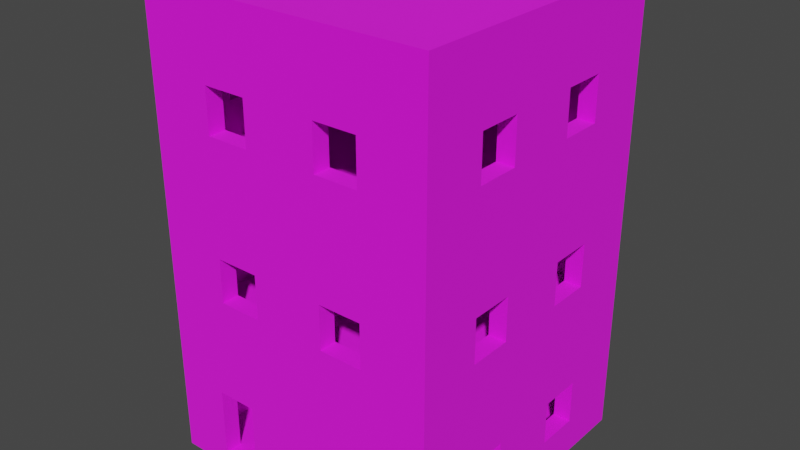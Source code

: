 # Source: Building_1.blend  (saved by Blender 3.6.13; exported with 4.5.12 LTS)
import bpy
from mathutils import Matrix  # noqa: F401  (used for matrix-valued properties, if any)

bpy.ops.wm.read_factory_settings(use_empty=True)
scene = bpy.context.scene
scene.name = 'Scene'

# ---- collections
col_collection = bpy.data.collections.new('Collection'); scene.collection.children.link(col_collection)

# ---- images (referenced by path relative to the original .blend; pixels are not part of the script)
import os
ASSET_DIR = os.environ.get("B2B_ASSET_DIR", "")  # directory of the original .blend (textures are referenced by path, not embedded)
HERE = os.path.dirname(os.path.abspath(__file__))  # packed textures are extracted next to this script under _unpacked/

def load_image(name, relpath, width, height, colorspace="sRGB"):
    """Load a texture the original file referenced (path relative to the .blend, or extracted next to this script)."""
    p = next((c for c in (os.path.join(HERE, relpath), os.path.join(ASSET_DIR, relpath)) if relpath and os.path.exists(c)), "")
    if p:
        img = bpy.data.images.load(p, check_existing=True)
        img.name = name
    else:  # same state as the original file: an image datablock whose file is absent (Cycles renders it pink)
        img = bpy.data.images.new(name, width, height)
        img.source = "FILE"
        img.filepath = "//" + (relpath or name)
    img.colorspace_settings.name = colorspace
    return img
img_dark_concrete_jpg = load_image('Dark Concrete.jpg', 'Dark Concrete.jpg', 1024, 1024, 'sRGB')
img_concrete_png = load_image('Concrete.png', 'Concrete.png', 1024, 1024, 'sRGB')

# ---- materials (node trees are filled in below, after node groups)
mat_walls = bpy.data.materials.new('Walls')
mat_walls.alpha_threshold = 0.0
mat_walls.use_transparent_shadow = False
mat_walls.line_color = (0.0, 0.0, 0.0, 1.0)
mat_floor = bpy.data.materials.new('Floor')
mat_floor.use_transparent_shadow = False

# ---- material node trees
mat_walls.use_nodes = True; mat_walls.node_tree.nodes.clear()
_N = mat_walls.node_tree.nodes; _L = mat_walls.node_tree.links
n0 = _N.new('ShaderNodeOutputMaterial'); n0.name = 'Material Output'; n0.location = (300, 300)
n1 = _N.new('ShaderNodeBsdfPrincipled'); n1.name = 'Principled BSDF'; n1.location = (10, 300)
n1.distribution = 'GGX'
n1.subsurface_method = 'BURLEY'
n1.inputs[2].default_value = 1.0
n1.inputs[3].default_value = 1.45
n1.inputs[27].default_value = (0.0, 0.0, 0.0, 1.0)
n1.inputs[28].default_value = 1.0
n2 = _N.new('ShaderNodeTexImage'); n2.name = 'Image Texture'; n2.location = (-280, 280)
n2.image = img_dark_concrete_jpg
_L.new(n1.outputs[0], n0.inputs[0])
_L.new(n2.outputs[0], n1.inputs[0])
n0.is_active_output = True
mat_floor.use_nodes = True; mat_floor.node_tree.nodes.clear()
_N = mat_floor.node_tree.nodes; _L = mat_floor.node_tree.links
n0 = _N.new('ShaderNodeBsdfPrincipled'); n0.name = 'Principled BSDF'; n0.location = (10, 300)
n0.distribution = 'GGX'
n0.subsurface_method = 'BURLEY'
n0.inputs[2].default_value = 1.0
n0.inputs[3].default_value = 1.45
n0.inputs[27].default_value = (0.0, 0.0, 0.0, 1.0)
n0.inputs[28].default_value = 1.0
n1 = _N.new('ShaderNodeOutputMaterial'); n1.name = 'Material Output'; n1.location = (300, 300)
n2 = _N.new('ShaderNodeTexImage'); n2.name = 'Image Texture'; n2.location = (-280, 280)
n2.image = img_concrete_png
_L.new(n0.outputs[0], n1.inputs[0])
_L.new(n2.outputs[0], n0.inputs[0])
n1.is_active_output = True

# ---- world
world_world = bpy.data.worlds.new('World'); scene.world = world_world
world_world.use_nodes = True; world_world.node_tree.nodes.clear()
_N = world_world.node_tree.nodes; _L = world_world.node_tree.links
n0 = _N.new('ShaderNodeOutputWorld'); n0.name = 'World Output'; n0.location = (300, 300)
n1 = _N.new('ShaderNodeBackground'); n1.name = 'Background'; n1.location = (10, 300)
n1.inputs[0].default_value = (0.05088, 0.05088, 0.05088, 1.0)
_L.new(n1.outputs[0], n0.inputs[0])
n0.is_active_output = True
world_world.color = (0.05088, 0.05088, 0.05088)
world_world.use_sun_shadow = False
world_world.sun_shadow_jitter_overblur = 0.0

# ---- meshes
me_cube = bpy.data.meshes.new('Cube')
me_cube.from_pydata([(1.491, 1.491, -0.1181), (1.491, 1.491, 0.03301), (1.491, -1.491, -0.1181), (1.491, -1.491, 0.03301), (-1.491, 1.491, -0.1181), (-1.491, 1.491, 0.03301), (-1.491, -1.491, -0.1181), (-1.491, -1.491, 0.03301), (-1.491, 1.312, 0.03301), (-1.491, -1.312, 0.03301), (1.491, 1.312, -0.1181), (1.491, -1.312, -0.1181), (-1.491, -1.312, -0.1181), (-1.491, 1.312, -0.1181), (1.491, -1.312, 0.03301), (1.491, 1.312, 0.03301), (1.312, 1.491, 0.03301), (-1.312, 1.491, 0.03301), (1.312, -1.491, -0.1181), (-1.312, -1.491, -0.1181), (-1.312, -1.491, 0.03301), (1.312, -1.491, 0.03301), (-1.312, 1.491, -0.1181), (1.312, 1.491, -0.1181), (1.312, 1.312, 0.03301), (-1.312, 1.312, 0.03301), (1.312, -1.312, 0.03301), (-1.312, -1.312, 0.03301), (-1.312, 1.312, -0.1181), (1.312, 1.312, -0.1181), (-1.312, -1.312, -0.1181), (1.312, -1.312, -0.1181), (1.491, 1.491, 1.382), (1.491, 1.491, 1.533), (1.491, -1.491, 1.382), (1.491, -1.491, 1.533), (-1.491, 1.491, 1.382), (-1.491, 1.491, 1.533), (-1.491, -1.491, 1.382), (-1.491, -1.491, 1.533), (-1.491, 1.312, 1.533), (-1.491, -1.312, 1.533), (1.491, 1.312, 1.382), (1.491, -1.312, 1.382), (-1.491, -1.312, 1.382), (-1.491, 1.312, 1.382), (1.491, -1.312, 1.533), (1.491, 1.312, 1.533), (1.312, 1.491, 1.533), (-1.312, 1.491, 1.533), (1.312, -1.491, 1.382), (-1.312, -1.491, 1.382), (-1.312, -1.491, 1.533), (1.312, -1.491, 1.533), (-1.312, 1.491, 1.382), (1.312, 1.491, 1.382), (1.312, 1.312, 1.533), (-1.312, 1.312, 1.533), (1.312, -1.312, 1.533), (-1.312, -1.312, 1.533), (-1.312, 1.312, 1.382), (1.312, 1.312, 1.382), (-1.312, -1.312, 1.382), (1.312, -1.312, 1.382), (1.491, 1.491, 2.882), (1.491, 1.491, 3.033), (1.491, -1.491, 2.882), (1.491, -1.491, 3.033), (-1.491, 1.491, 2.882), (-1.491, 1.491, 3.033), (-1.491, -1.491, 2.882), (-1.491, -1.491, 3.033), (-1.491, 1.312, 3.033), (-1.491, -1.312, 3.033), (1.491, 1.312, 2.882), (1.491, -1.312, 2.882), (-1.491, -1.312, 2.882), (-1.491, 1.312, 2.882), (1.491, -1.312, 3.033), (1.491, 1.312, 3.033), (1.312, 1.491, 3.033), (-1.312, 1.491, 3.033), (1.312, -1.491, 2.882), (-1.312, -1.491, 2.882), (-1.312, -1.491, 3.033), (1.312, -1.491, 3.033), (-1.312, 1.491, 2.882), (1.312, 1.491, 2.882), (1.312, 1.312, 3.033), (-1.312, 1.312, 3.033), (1.312, -1.312, 3.033), (-1.312, -1.312, 3.033), (-1.312, 1.312, 2.882), (1.312, 1.312, 2.882), (-1.312, -1.312, 2.882), (1.312, -1.312, 2.882), (1.491, 1.491, 4.382), (1.491, 1.491, 4.533), (1.491, -1.491, 4.382), (1.491, -1.491, 4.533), (-1.491, 1.491, 4.382), (-1.491, 1.491, 4.533), (-1.491, -1.491, 4.382), (-1.491, -1.491, 4.533), (-1.491, 1.312, 4.533), (-1.491, -1.312, 4.533), (1.491, 1.312, 4.382), (1.491, -1.312, 4.382), (-1.491, -1.312, 4.382), (-1.491, 1.312, 4.382), (1.491, -1.312, 4.533), (1.491, 1.312, 4.533), (1.312, 1.491, 4.533), (-1.312, 1.491, 4.533), (1.312, -1.491, 4.382), (-1.312, -1.491, 4.382), (-1.312, -1.491, 4.533), (1.312, -1.491, 4.533), (-1.312, 1.491, 4.382), (1.312, 1.491, 4.382), (1.312, 1.312, 4.533), (-1.312, 1.312, 4.533), (1.312, -1.312, 4.533), (-1.312, -1.312, 4.533), (-1.312, 1.312, 4.382), (1.312, 1.312, 4.382), (-1.312, -1.312, 4.382), (1.312, -1.312, 4.382), (-0.9528, -1.312, 0.03301), (-0.5392, -1.312, 0.03301), (-0.5392, -1.491, 0.03301), (-0.3766, -1.312, 3.847), (-0.3766, -1.491, 3.847), (-0.3766, -1.312, 3.399), (-0.3766, -1.491, 3.399), (-0.8224, -1.312, 3.847), (-0.8224, -1.491, 3.847), (-0.8224, -1.312, 3.399), (-0.8224, -1.491, 3.399), (-1.312, 0.8383, 3.399), (-1.491, 0.8383, 3.399), (-1.312, 0.8383, 3.847), (-1.491, 0.8383, 3.847), (-1.491, 0.3925, 3.399), (-1.491, 0.3925, 3.506), (-1.312, 0.3925, 3.618), (-1.312, 0.3925, 3.399), (-1.312, 0.3925, 3.847), (-1.491, 0.3925, 3.847), (0.8236, -1.312, 3.399), (0.8236, -1.491, 3.399), (0.8236, -1.312, 3.847), (0.8236, -1.491, 3.847), (0.3778, -1.312, 3.847), (0.3778, -1.491, 3.847), (0.3778, -1.312, 3.399), (0.3778, -1.491, 3.399), (-1.491, -0.3619, 3.399), (-1.312, -0.3619, 3.399), (-1.312, -0.3619, 3.521), (-1.491, -0.3619, 3.847), (-1.312, -0.3619, 3.847), (-1.491, -0.8077, 3.399), (-1.312, -0.8077, 3.399), (-1.491, -0.8077, 3.847), (-1.312, -0.8077, 3.847), (1.491, 0.81, 3.847), (1.312, 0.81, 3.847), (1.491, -0.3903, 3.847), (1.312, -0.3903, 3.847), (1.491, -0.3903, 3.399), (1.312, -0.3903, 3.399), (1.491, 0.3642, 3.399), (1.312, 0.3642, 3.399), (1.491, 0.81, 3.399), (1.312, 0.81, 3.399), (1.491, 0.3642, 3.847), (1.312, 0.3642, 3.847), (1.491, -0.8361, 3.399), (1.312, -0.8361, 3.399), (1.491, -0.8361, 3.847), (1.312, -0.8361, 3.847), (0.8236, 1.491, 3.847), (0.8236, 1.312, 3.847), (0.8236, 1.491, 3.399), (0.8236, 1.312, 3.399), (0.3778, 1.491, 3.399), (0.3778, 1.312, 3.399), (0.3778, 1.491, 3.847), (0.3778, 1.312, 3.847), (-0.3766, 1.491, 3.847), (-0.3766, 1.312, 3.847), (-0.3766, 1.491, 3.399), (-0.3766, 1.312, 3.399), (-0.8224, 1.491, 3.399), (-0.8224, 1.312, 3.399), (-0.8224, 1.491, 3.847), (-0.8224, 1.312, 3.847), (1.312, 0.3642, 1.783), (1.491, 0.3642, 2.036), (1.491, 0.3642, 1.783), (1.491, 0.3642, 2.231), (1.312, 0.3642, 2.231), (1.491, 0.81, 2.231), (1.312, 0.81, 2.231), (1.312, 0.81, 1.783), (1.491, 0.81, 1.783), (0.3778, 1.491, 2.231), (0.3778, 1.312, 2.231), (0.8236, -1.312, 1.784), (0.8236, -1.491, 1.783), (0.8236, -1.312, 2.231), (0.8236, -1.491, 2.231), (0.3778, -1.312, 2.231), (0.3778, -1.491, 2.231), (0.8236, 1.491, 1.783), (0.8236, 1.312, 1.783), (0.8236, 1.491, 2.231), (0.8236, 1.312, 2.231), (0.3778, 1.491, 2.013), (0.3778, 1.491, 1.783), (0.3778, 1.312, 1.783), (-0.3766, 1.491, 2.231), (-0.3766, 1.491, 2.083), (-0.3766, 1.312, 2.231), (-0.8224, 1.491, 2.231), (-0.8224, 1.312, 2.231), (-0.3766, 1.491, 1.783), (-0.3766, 1.312, 1.783), (-0.3766, -1.312, 1.924), (-0.3766, -1.312, 1.783), (-0.3766, -1.491, 1.783), (-0.3766, -1.312, 2.231), (-0.3766, -1.491, 2.231), (-0.8224, 1.491, 1.783), (-0.8224, 1.312, 1.785), (-1.312, 0.3925, 2.231), (-1.491, 0.3925, 2.231), (-1.312, 0.8383, 1.783), (-1.491, 0.8383, 1.783), (-1.312, 0.8383, 2.231), (-1.491, 0.8383, 2.231), (-0.8224, -1.312, 1.783), (-0.8224, -1.491, 1.783), (-0.8224, -1.312, 2.231), (-0.8224, -1.491, 2.231), (-1.312, 0.3925, 1.783), (-1.491, 0.3925, 1.783), (-1.312, -0.3619, 2.231), (-1.491, -0.3619, 2.231), (-1.312, -0.8077, 2.231), (-1.491, -0.8077, 2.231), (-1.312, -0.3619, 1.783), (-1.491, -0.3619, 1.783), (-1.312, -0.8077, 1.783), (-1.491, -0.8077, 1.783), (0.3778, 1.491, 0.7097), (0.3778, 1.312, 0.7097), (0.8236, 1.491, 0.7097), (0.8236, 1.312, 0.7097), (-1.312, 0.3925, 0.7097), (-1.491, 0.3925, 0.7097), (-1.312, 0.8383, 0.7097), (-1.491, 0.8383, 0.7097), (-1.312, 0.8383, 0.2612), (-1.491, 0.8383, 0.2612), (-1.312, 0.3925, 0.2612), (-1.491, 0.3925, 0.2612), (-1.491, -0.3619, 0.7097), (-1.312, -0.3619, 0.7097), (-1.312, -0.3619, 0.2612), (-1.491, -0.3619, 0.2612), (1.312, -0.8361, 1.783), (1.491, -0.8361, 1.783), (-1.491, -0.8077, 0.7097), (-1.312, -0.8077, 0.7097), (1.312, -0.3903, 2.231), (1.491, -0.3903, 2.231), (1.491, -0.3903, 2.007), (1.312, -0.3903, 1.783), (1.491, -0.3903, 1.783), (1.312, -0.8361, 2.231), (1.491, -0.8361, 2.231), (0.3778, -1.312, 1.783), (0.3778, -1.312, 2.013), (0.3778, -1.491, 1.783), (-1.312, -0.8077, 0.2612), (-1.491, -0.8077, 0.2612), (-0.9528, -1.312, 0.7487), (-0.9528, -1.491, 0.7487), (-0.9528, -1.169, 0.03301), (-0.9528, -1.491, 0.03301), (-0.9528, -1.491, -0.04242), (-0.5392, -1.312, 0.7487), (-0.5392, -1.491, 0.7487), (-0.5392, -1.169, 0.03301), (-0.5392, -1.491, -0.04242), (-0.3766, 1.491, 0.7097), (-0.3766, 1.312, 0.7097), (-0.3766, 1.491, 0.2612), (-0.3766, 1.312, 0.2612), (-0.8224, 1.491, 0.7097), (-0.8224, 1.312, 0.7097), (-0.8224, 1.491, 0.2612), (-0.8224, 1.312, 0.2612), (-0.3766, 1.491, 0.5619), (0.8236, 1.312, 0.2612), (0.3778, 1.491, 0.2612), (0.3778, 1.312, 0.2612), (0.8236, 1.491, 0.2842), (0.3778, 1.491, 0.5133), (1.491, 0.81, 0.7097), (1.312, 0.81, 0.7097), (1.491, 0.81, 0.2612), (1.312, 0.81, 0.2612), (1.491, 0.3642, 0.7097), (1.312, 0.3642, 0.7097), (1.491, -0.3903, 0.2612), (1.312, -0.3903, 0.2612), (1.491, -0.3903, 0.7097), (1.312, -0.3903, 0.7097), (1.491, 0.3642, 0.2612), (1.312, 0.3642, 0.2612), (1.491, -0.8361, 0.7097), (1.312, -0.8361, 0.7097), (1.491, -0.8361, 0.2612), (1.312, -0.8361, 0.2612), (0.9228, -1.312, 0.7097), (0.9228, -1.491, 0.7097), (0.4771, -1.312, 0.2612), (0.4771, -1.491, 0.2612), (0.9228, -1.312, 0.2612), (0.9228, -1.491, 0.2612), (0.4771, -1.312, 0.7097), (0.4771, -1.491, 0.7097), (-1.491, -1.312, 4.625), (-1.491, -1.491, 4.625), (-1.312, 1.491, 4.625), (-1.491, 1.491, 4.625), (1.312, -1.491, 4.625), (1.491, -1.491, 4.625), (1.491, 1.312, 4.625), (1.491, 1.491, 4.625), (-1.491, 1.312, 4.625), (1.491, -1.312, 4.625), (-1.312, 1.312, 4.625), (-1.312, -1.312, 4.625), (1.312, 1.491, 4.625), (-1.312, -1.491, 4.625), (1.312, 1.312, 4.625), (1.312, -1.312, 4.625)], [], [(30, 19, 6, 12), (20, 7, 6, 19), (8, 5, 4, 13), (14, 3, 2, 11), (16, 1, 0, 23), (1, 15, 10, 0), (15, 14, 11, 10), (43, 14, 15, 313, 321, 317, 325, 323), (7, 9, 12, 6), (9, 8, 13, 12), (22, 28, 13, 4), (28, 30, 12, 13), (10, 11, 31, 29), (29, 31, 30, 28), (0, 10, 29, 23), (23, 29, 28, 22), (45, 8, 9, 287, 271, 267, 265, 263), (55, 16, 309, 258, 256, 310, 305, 297, 301, 303, 17, 54), (5, 17, 22, 4), (17, 16, 23, 22), (51, 20, 27, 62), (3, 21, 18, 2), (11, 2, 18, 31), (31, 18, 19, 30), (38, 7, 20, 51), (52, 39, 38, 51), (40, 37, 36, 45), (75, 46, 58, 95), (46, 35, 34, 43), (48, 33, 32, 55), (33, 47, 42, 32), (47, 46, 43, 42), (87, 48, 56, 93), (39, 41, 44, 38), (41, 40, 45, 44), (36, 5, 8, 45), (62, 275, 269, 270, 266, 260, 262, 264, 25, 60), (61, 24, 26, 326, 318, 322, 314, 312), (61, 63, 62, 60), (32, 1, 16, 55), (60, 25, 24, 306, 308, 300, 304, 302), (57, 59, 58, 56), (77, 40, 57, 92), (37, 49, 54, 36), (49, 48, 55, 54), (83, 52, 59, 94), (35, 53, 50, 34), (53, 52, 51, 50), (34, 3, 14, 43), (70, 39, 52, 83), (84, 71, 70, 83), (72, 69, 68, 77), (107, 78, 90, 127), (78, 67, 66, 75), (80, 65, 64, 87), (65, 79, 74, 64), (79, 78, 75, 74), (119, 80, 88, 125), (71, 73, 76, 70), (73, 72, 77, 76), (68, 37, 40, 77), (93, 95, 94, 92), (64, 33, 48, 87), (89, 91, 90, 88), (109, 72, 89, 124), (69, 81, 86, 68), (81, 80, 87, 86), (115, 84, 91, 126), (67, 85, 82, 66), (85, 84, 83, 82), (66, 35, 46, 75), (102, 71, 84, 115), (116, 103, 102, 115), (104, 101, 100, 109), (123, 346, 350, 122), (110, 99, 98, 107), (112, 97, 96, 119), (97, 111, 106, 96), (111, 110, 107, 106), (101, 338, 337, 113), (99, 340, 339, 117), (103, 105, 108, 102), (105, 104, 109, 108), (100, 69, 72, 109), (125, 127, 126, 124), (96, 65, 80, 119), (120, 349, 345, 121), (121, 123, 122, 120), (103, 336, 335, 105), (113, 337, 347, 112), (101, 113, 118, 100), (113, 112, 119, 118), (112, 347, 342, 97), (105, 335, 343, 104), (99, 117, 114, 98), (117, 116, 115, 114), (98, 67, 78, 107), (126, 91, 73, 108), (108, 73, 71, 102), (127, 90, 85, 114), (114, 85, 67, 98), (124, 89, 81, 118), (118, 81, 69, 100), (125, 88, 79, 106), (106, 79, 65, 96), (93, 56, 47, 74), (74, 47, 33, 64), (42, 15, 1, 32), (54, 17, 5, 36), (92, 57, 49, 86), (86, 49, 37, 68), (95, 58, 53, 82), (82, 53, 35, 66), (63, 26, 21, 50), (50, 21, 3, 34), (44, 9, 7, 38), (94, 59, 41, 76), (76, 41, 39, 70), (27, 128, 290, 295, 129, 26, 24, 25), (77, 40, 41, 255, 253, 247, 239, 241), (83, 52, 53, 210, 285, 231, 243, 245), (115, 84, 85, 150, 156, 134, 138, 136), (107, 78, 79, 174, 172, 170, 178, 180), (75, 46, 47, 206, 200, 199, 278, 280, 273, 282), (119, 80, 81, 194, 192, 186, 184, 182), (87, 48, 215, 217, 207, 219, 223, 222, 225, 234, 49, 86), (109, 72, 73, 162, 157, 144, 143, 140, 142), (25, 8, 5, 17), (24, 16, 1, 15), (63, 327, 333, 329, 129, 293, 288, 128, 27, 62), (45, 60, 54, 36), (92, 57, 235, 226, 224, 228, 221, 208, 218, 216, 56, 93), (93, 56, 58, 272, 279, 198, 205, 204), (95, 58, 209, 211, 213, 284, 229, 232, 244, 242, 59, 94), (94, 250, 248, 252, 246, 236, 240, 238, 57, 92), (25, 60, 45, 8), (17, 54, 60, 25), (63, 50, 34, 43), (26, 63, 43, 14), (27, 20, 7, 9), (9, 44, 62, 27), (51, 20, 291, 289, 294, 334, 328, 332, 21, 50), (24, 61, 55, 16), (32, 55, 61, 42), (15, 42, 61, 24), (127, 90, 91, 137, 133, 155, 149, 151), (124, 89, 88, 185, 187, 193, 195, 197), (126, 165, 161, 159, 145, 147, 141, 139, 89, 124), (125, 167, 177, 173, 171, 169, 181, 179, 90, 127), (200, 198, 202, 201, 199), (272, 273, 280, 279), (273, 272, 281, 282), (265, 264, 262, 263), (91, 126, 127, 151, 153, 155, 133, 131, 135, 137), (79, 106, 107, 180, 168, 170, 172, 176, 166, 174), (318, 317, 319, 320), (279, 280, 278, 277, 276), (179, 178, 170, 171), (41, 76, 77, 241, 237, 247, 253, 249, 251, 255), (250, 251, 249, 248), (58, 95, 93, 204, 202, 198, 279, 276, 281, 272), (81, 118, 119, 182, 188, 186, 192, 190, 196, 194), (312, 311, 315, 316), (58, 59, 242, 230, 229, 284, 283, 209), (322, 321, 313, 314), (53, 82, 83, 245, 233, 231, 285, 214, 212, 210), (26, 63, 61, 312, 316, 322, 318, 320, 324, 326), (252, 253, 255, 254), (275, 274, 268, 269), (88, 125, 124, 197, 191, 193, 187, 189, 183, 185), (204, 203, 201, 202), (320, 319, 323, 324), (171, 170, 168, 169), (286, 287, 274, 275), (15, 42, 43, 323, 319, 317, 321, 315, 311, 313), (198, 200, 206, 205), (175, 174, 166, 167), (178, 179, 181, 180), (236, 237, 241, 240), (130, 21, 332, 330, 334, 294), (73, 108, 109, 142, 148, 144, 157, 160, 164, 162), (139, 140, 143, 146), (291, 20, 19, 18, 21, 130, 296, 292), (266, 267, 261, 260), (165, 164, 160, 161), (271, 270, 269, 268), (326, 325, 317, 318), (239, 238, 240, 241), (158, 157, 162, 163), (163, 162, 164, 165), (264, 265, 267, 266), (165, 126, 91, 89, 139, 146, 145, 159, 158, 163), (9, 44, 45, 263, 261, 267, 271, 268, 274, 287), (250, 94, 59, 57, 238, 246, 252, 254), (85, 114, 115, 136, 132, 134, 156, 154, 152, 150), (321, 322, 316, 315), (253, 252, 248, 249), (260, 261, 263, 262), (147, 148, 142, 141), (276, 277, 282, 281), (167, 166, 176, 177), (169, 168, 180, 181), (140, 139, 141, 142), (172, 173, 177, 176), (327, 63, 26, 129, 329, 331), (173, 172, 174, 175), (146, 143, 144, 148, 147, 145), (246, 247, 237, 236), (48, 49, 234, 227, 223, 219, 220, 215), (16, 17, 303, 299, 305, 310, 307, 309), (205, 206, 203, 204), (57, 56, 216, 221, 228, 235), (325, 326, 324, 323), (238, 239, 247, 246), (47, 74, 75, 282, 277, 278, 199, 201, 203, 206), (314, 313, 311, 312), (270, 271, 287, 286), (24, 61, 60, 302, 298, 300, 308, 257, 259, 306), (275, 62, 27, 25, 264, 266, 270, 286), (254, 255, 251, 250), (167, 125, 88, 90, 179, 171, 173, 175), (157, 158, 159, 161, 160), (182, 183, 189, 188), (186, 188, 189, 187), (185, 184, 186, 187), (185, 183, 182, 184), (190, 192, 193, 191), (194, 195, 193, 192), (190, 191, 197, 196), (194, 196, 197, 195), (137, 138, 134, 133), (134, 132, 131, 133), (131, 132, 136, 135), (137, 135, 136, 138), (155, 156, 150, 149), (155, 153, 154, 156), (152, 154, 153, 151), (149, 150, 152, 151), (209, 210, 212, 211), (283, 285, 210, 209), (283, 284, 213, 214, 285), (211, 212, 214, 213), (230, 231, 233, 232, 229), (242, 243, 231, 230), (232, 233, 245, 244), (244, 245, 243, 242), (215, 216, 218, 217), (220, 221, 216, 215), (218, 208, 207, 217), (207, 208, 221, 220, 219), (234, 235, 228, 227), (234, 225, 226, 235), (222, 224, 226, 225), (222, 223, 227, 228, 224), (327, 328, 334, 333), (330, 329, 333, 334), (331, 332, 328, 327), (329, 330, 332, 331), (293, 294, 289, 288), (288, 289, 291, 128), (128, 291, 130, 129, 295, 290), (296, 130, 291, 292), (350, 339, 340, 344), (347, 349, 341, 342), (349, 350, 344, 341), (343, 335, 346, 345), (338, 343, 345, 337), (337, 345, 349, 347), (335, 336, 348, 346), (346, 348, 339, 350), (116, 348, 336, 103), (110, 344, 340, 99), (117, 339, 348, 116), (121, 345, 346, 123), (97, 342, 341, 111), (111, 341, 344, 110), (122, 350, 349, 120), (104, 343, 338, 101), (293, 129, 130, 294), (259, 257, 256, 258), (306, 259, 258, 309), (308, 306, 309, 307), (307, 310, 256, 257, 308), (299, 300, 298, 297, 305), (297, 298, 302, 301), (304, 303, 301, 302), (303, 304, 300, 299)])
me_cube.polygons.foreach_set('material_index', [0, 0, 0, 0, 0, 0, 0, 0, 0, 0, 0, 0, 0, 0, 0, 0, 0, 0, 0, 0, 0, 0, 0, 0, 0, 0, 0, 0, 0, 0, 0, 0, 0, 0, 0, 0, 0, 0, 0, 0, 0, 1, 0, 0, 0, 0, 0, 0, 0, 0, 0, 0, 0, 0, 0, 0, 0, 0, 0, 0, 0, 0, 0, 1, 0, 0, 0, 0, 0, 0, 0, 0, 0, 0, 0, 0, 0, 0, 0, 0, 0, 0, 0, 0, 0, 0, 0, 1, 0, 0, 0, 0, 0, 0, 0, 0, 0, 0, 0, 0, 0, 0, 0, 0, 0, 0, 0, 0, 0, 0, 0, 0, 0, 0, 0, 0, 0, 0, 1, 0, 0, 0, 0, 0, 0, 0, 0, 0, 0, 0, 0, 0, 0, 0, 0, 0, 0, 0, 0, 0, 0, 0, 0, 0, 0, 0, 0, 0, 0, 0, 0, 0, 0, 0, 0, 0, 0, 0, 0, 0, 0, 0, 0, 0, 0, 0, 0, 0, 0, 0, 0, 0, 0, 0, 0, 0, 0, 0, 0, 0, 0, 0, 0, 0, 0, 0, 0, 0, 0, 0, 0, 0, 0, 0, 0, 0, 0, 0, 0, 0, 0, 0, 0, 0, 0, 0, 0, 0, 0, 0, 0, 0, 0, 0, 0, 0, 0, 0, 0, 0, 0, 0, 0, 0, 0, 0, 0, 0, 0, 0, 0, 0, 0, 0, 0, 0, 0, 0, 0, 0, 0, 0, 0, 0, 0, 0, 0, 0, 0, 0, 0, 0, 0, 0, 0, 0, 0, 0, 0, 0, 1, 0, 0, 0, 0, 0, 0, 0, 0, 0, 0, 0, 0, 0, 0, 0, 0, 0, 0, 0, 0, 0, 0, 0, 0, 0, 0])
_uv = me_cube.uv_layers.new(name='UVMap')
_uv.uv.foreach_set('vector', [-1.85, 1.448, -1.85, 1.701, -1.597, 1.701, -1.597, 1.448, -6.058, -8.985, -5.805, -8.985, -5.805, -9.198, -6.058, -9.198, -1.85, -8.985, -1.597, -8.985, -1.597, -9.198, -1.85, -9.198, 2.358, -8.985, 2.611, -8.985, 2.611, -9.198, 2.358, -9.198, -6.058, -2.294, -5.805, -2.294, -5.805, -2.507, -6.058, -2.507, -1.597, -8.985, -1.345, -8.985, -1.345, -9.198, -1.597, -9.198, -1.345, -8.985, 2.358, -8.985, 2.358, -9.198, -1.345, -9.198, 2.358, -7.082, 2.358, -8.985, -1.345, -8.985, -0.6359, -8.663, -0.007018, -8.663, 1.057, -8.663, 1.686, -8.663, 1.686, -8.03, -5.805, -8.985, -5.553, -8.985, -5.553, -9.198, -5.805, -9.198, -5.553, -8.985, -1.85, -8.985, -1.85, -9.198, -5.553, -9.198, -1.85, -2.507, -1.85, -2.255, -1.597, -2.255, -1.597, -2.507, -1.85, -2.255, -1.85, 1.448, -1.597, 1.448, -1.597, -2.255, -5.805, -2.255, -5.805, 1.448, -5.553, 1.448, -5.553, -2.255, -5.553, -2.255, -5.553, 1.448, -1.85, 1.448, -1.85, -2.255, -5.805, -2.507, -5.805, -2.255, -5.553, -2.255, -5.553, -2.507, -5.553, -2.507, -5.553, -2.255, -1.85, -2.255, -1.85, -2.507, -1.85, -7.082, -1.85, -8.985, -5.553, -8.985, -4.841, -8.663, -4.212, -8.663, -3.147, -8.663, -2.518, -8.663, -2.518, -8.03, -6.058, -0.3908, -6.058, -2.294, -6.747, -1.94, -6.747, -1.339, -7.376, -1.339, -7.376, -1.616, -8.44, -1.548, -8.44, -1.339, -9.069, -1.339, -9.069, -1.972, -9.76, -2.294, -9.76, -0.3908, -10.01, -2.294, -9.76, -2.294, -9.76, -2.507, -10.01, -2.507, -9.76, -2.294, -6.058, -2.294, -6.058, -2.507, -9.76, -2.507, 7.207, 5.909, 9.11, 5.909, 9.11, 5.656, 7.207, 5.656, -10.01, -8.985, -9.76, -8.985, -9.76, -9.198, -10.01, -9.198, -5.805, 1.448, -5.805, 1.701, -5.553, 1.701, -5.553, 1.448, -5.553, 1.448, -5.553, 1.701, -1.85, 1.701, -1.85, 1.448, -5.805, -7.082, -5.805, -8.985, -6.058, -8.985, -6.058, -7.082, -6.058, -6.869, -5.805, -6.869, -5.805, -7.082, -6.058, -7.082, -1.85, -6.869, -1.597, -6.869, -1.597, -7.082, -1.85, -7.082, -5.805, 9.864, -3.902, 9.864, -3.902, 9.612, -5.805, 9.612, 2.358, -6.869, 2.611, -6.869, 2.611, -7.082, 2.358, -7.082, -6.058, -0.1777, -5.805, -0.1777, -5.805, -0.3908, -6.058, -0.3908, -1.597, -6.869, -1.345, -6.869, -1.345, -7.082, -1.597, -7.082, -1.345, -6.869, 2.358, -6.869, 2.358, -7.082, -1.345, -7.082, 1.601, 9.612, 3.504, 9.612, 3.504, 9.359, 1.601, 9.359, -5.805, -6.869, -5.553, -6.869, -5.553, -7.082, -5.805, -7.082, -5.553, -6.869, -1.85, -6.869, -1.85, -7.082, -5.553, -7.082, -1.597, -7.082, -1.597, -8.985, -1.85, -8.985, -1.85, -7.082, 7.207, 5.656, 8.155, 4.944, 8.155, 4.315, 8.788, 4.315, 8.788, 3.251, 8.155, 3.251, 8.155, 2.622, 8.788, 2.622, 9.11, 1.953, 7.207, 1.953, 6.314, -1.035, 8.217, -1.035, 8.217, -4.738, 7.895, -4.066, 7.895, -3.437, 7.895, -2.372, 7.895, -1.743, 7.262, -1.743, 1.601, 1.701, 1.601, 5.404, 5.304, 5.404, 5.304, 1.701, -5.805, -0.3908, -5.805, -2.294, -6.058, -2.294, -6.058, -0.3908, 5.304, 9.864, 7.207, 9.864, 7.207, 6.161, 6.885, 6.851, 6.885, 7.48, 6.885, 8.544, 6.885, 9.173, 6.252, 9.173, 2.611, -5.495, 2.611, -1.792, 6.314, -1.792, 6.314, -5.495, 6.314, -4.99, 8.217, -4.99, 8.217, -5.243, 6.314, -5.243, -10.01, -0.1777, -9.76, -0.1777, -9.76, -0.3908, -10.01, -0.3908, -9.76, -0.1777, -6.058, -0.1777, -6.058, -0.3908, -9.76, -0.3908, 7.207, 10.12, 9.11, 10.12, 9.11, 9.864, 7.207, 9.864, -10.01, -6.869, -9.76, -6.869, -9.76, -7.082, -10.01, -7.082, -9.76, -6.869, -6.058, -6.869, -6.058, -7.082, -9.76, -7.082, 2.611, -7.082, 2.611, -8.985, 2.358, -8.985, 2.358, -7.082, -5.805, -4.966, -5.805, -6.869, -6.058, -6.869, -6.058, -4.966, -6.058, -4.752, -5.805, -4.752, -5.805, -4.966, -6.058, -4.966, -1.85, -4.752, -1.597, -4.752, -1.597, -4.966, -1.85, -4.966, 9.11, 10.12, 11.01, 10.12, 11.01, 9.864, 9.11, 9.864, 2.358, -4.752, 2.611, -4.752, 2.611, -4.966, 2.358, -4.966, -6.058, 1.939, -5.805, 1.939, -5.805, 1.725, -6.058, 1.725, -1.597, -4.752, -1.345, -4.752, -1.345, -4.966, -1.597, -4.966, -1.345, -4.752, 2.358, -4.752, 2.358, -4.966, -1.345, -4.966, 8.217, -4.99, 10.12, -4.99, 10.12, -5.243, 8.217, -5.243, -5.805, -4.752, -5.553, -4.752, -5.553, -4.966, -5.805, -4.966, -5.553, -4.752, -1.85, -4.752, -1.85, -4.966, -5.553, -4.966, -1.597, -4.966, -1.597, -6.869, -1.85, -6.869, -1.85, -4.966, -2.102, 1.701, -2.102, 5.404, 1.601, 5.404, 1.601, 1.701, -5.805, 1.725, -5.805, -0.1777, -6.058, -0.1777, -6.058, 1.725, -10.01, 4.184, -10.01, 7.887, -6.31, 7.887, -6.31, 4.184, 9.11, 5.909, 11.01, 5.909, 11.01, 5.656, 9.11, 5.656, -10.01, 1.939, -9.76, 1.939, -9.76, 1.725, -10.01, 1.725, -9.76, 1.939, -6.058, 1.939, -6.058, 1.725, -9.76, 1.725, 8.217, -0.7822, 10.12, -0.7822, 10.12, -1.035, 8.217, -1.035, -10.01, -4.752, -9.76, -4.752, -9.76, -4.966, -10.01, -4.966, -9.76, -4.752, -6.058, -4.752, -6.058, -4.966, -9.76, -4.966, 2.611, -4.966, 2.611, -6.869, 2.358, -6.869, 2.358, -4.966, -5.805, -2.849, -5.805, -4.752, -6.058, -4.752, -6.058, -2.849, -6.058, -2.636, -5.805, -2.636, -5.805, -2.849, -6.058, -2.849, -1.85, -2.636, -1.597, -2.636, -1.597, -2.849, -1.85, -2.849, -6.052, 7.887, -5.923, 7.887, -5.923, 4.184, -6.052, 4.184, 2.358, -2.636, 2.611, -2.636, 2.611, -2.849, 2.358, -2.849, -6.058, 4.055, -5.805, 4.055, -5.805, 3.842, -6.058, 3.842, -1.597, -2.636, -1.345, -2.636, -1.345, -2.849, -1.597, -2.849, -1.345, -2.636, 2.358, -2.636, 2.358, -2.849, -1.345, -2.849, -10.01, 4.055, -10.01, 4.184, -9.76, 4.184, -9.76, 4.055, -10.01, -2.636, -10.01, -2.507, -9.76, -2.507, -9.76, -2.636, -5.805, -2.636, -5.553, -2.636, -5.553, -2.849, -5.805, -2.849, -5.553, -2.636, -1.85, -2.636, -1.85, -2.849, -5.553, -2.849, -1.597, -2.849, -1.597, -4.752, -1.85, -4.752, -1.85, -2.849, 2.611, -9.198, 2.611, -5.495, 6.314, -5.495, 6.314, -9.198, -5.805, 3.842, -5.805, 1.939, -6.058, 1.939, -6.058, 3.842, -6.181, 7.887, -6.052, 7.887, -6.052, 4.184, -6.181, 4.184, -2.102, 5.404, -2.102, 9.107, 1.601, 9.107, 1.601, 5.404, -5.805, -2.636, -5.805, -2.507, -5.553, -2.507, -5.553, -2.636, -9.76, 4.055, -9.76, 4.184, -6.058, 4.184, -6.058, 4.055, -10.01, 4.055, -9.76, 4.055, -9.76, 3.842, -10.01, 3.842, -9.76, 4.055, -6.058, 4.055, -6.058, 3.842, -9.76, 3.842, -6.058, 4.055, -6.058, 4.184, -5.805, 4.184, -5.805, 4.055, -5.553, -2.636, -5.553, -2.507, -1.85, -2.507, -1.85, -2.636, -10.01, -2.636, -9.76, -2.636, -9.76, -2.849, -10.01, -2.849, -9.76, -2.636, -6.058, -2.636, -6.058, -2.849, -9.76, -2.849, 2.611, -2.849, 2.611, -4.752, 2.358, -4.752, 2.358, -2.849, 9.11, 6.161, 11.01, 6.161, 11.01, 5.909, 9.11, 5.909, -5.553, -2.849, -5.553, -4.752, -5.805, -4.752, -5.805, -2.849, 8.217, -8.945, 10.12, -8.945, 10.12, -9.198, 8.217, -9.198, -9.76, -2.849, -9.76, -4.752, -10.01, -4.752, -10.01, -2.849, 8.217, -4.738, 10.12, -4.738, 10.12, -4.99, 8.217, -4.99, -9.76, 3.842, -9.76, 1.939, -10.01, 1.939, -10.01, 3.842, 9.11, 1.953, 11.01, 1.953, 11.01, 1.701, 9.11, 1.701, -1.345, -2.849, -1.345, -4.752, -1.597, -4.752, -1.597, -2.849, 6.314, -8.945, 8.217, -8.945, 8.217, -9.198, 6.314, -9.198, -1.345, -4.966, -1.345, -6.869, -1.597, -6.869, -1.597, -4.966, -1.345, -7.082, -1.345, -8.985, -1.597, -8.985, -1.597, -7.082, -9.76, -0.3908, -9.76, -2.294, -10.01, -2.294, -10.01, -0.3908, 7.207, 6.161, 9.11, 6.161, 9.11, 5.909, 7.207, 5.909, -9.76, 1.725, -9.76, -0.1777, -10.01, -0.1777, -10.01, 1.725, 1.601, 5.656, 3.504, 5.656, 3.504, 5.404, 1.601, 5.404, -9.76, -4.966, -9.76, -6.869, -10.01, -6.869, -10.01, -4.966, 6.314, -4.738, 8.217, -4.738, 8.217, -4.99, 6.314, -4.99, -9.76, -7.082, -9.76, -8.985, -10.01, -8.985, -10.01, -7.082, -5.553, -7.082, -5.553, -8.985, -5.805, -8.985, -5.805, -7.082, -5.805, 5.909, -3.902, 5.909, -3.902, 5.656, -5.805, 5.656, -5.553, -4.966, -5.553, -6.869, -5.805, -6.869, -5.805, -4.966, -2.102, 1.953, -2.609, 1.953, -2.609, 2.155, -3.193, 2.155, -3.193, 1.953, -5.805, 1.953, -5.805, 5.656, -2.102, 5.656, -1.85, -4.966, -1.85, -6.869, -5.553, -6.869, -4.841, -6.516, -4.212, -6.516, -3.147, -6.516, -2.518, -6.516, -2.518, -5.883, -6.058, -4.966, -6.058, -6.869, -9.76, -6.869, -9.071, -6.516, -8.442, -6.516, -7.378, -6.516, -6.749, -6.516, -6.749, -5.883, -6.058, -2.849, -6.058, -4.752, -9.76, -4.752, -9.071, -4.236, -8.442, -4.236, -7.378, -4.236, -6.749, -4.236, -6.749, -3.604, 2.358, -2.849, 2.358, -4.752, -1.345, -4.752, -0.6359, -4.236, -0.00702, -4.236, 1.057, -4.236, 1.686, -4.236, 1.686, -3.604, 2.358, -4.966, 2.358, -6.869, -1.345, -6.869, -0.6359, -6.516, -0.007018, -6.516, -0.007018, -6.159, 1.057, -6.2, 1.057, -6.516, 1.686, -6.516, 1.686, -5.883, -6.058, 3.842, -6.058, 1.939, -9.76, 1.939, -9.069, 2.455, -8.44, 2.455, -7.376, 2.455, -6.747, 2.455, -6.747, 3.087, -6.058, 1.725, -6.058, -0.1777, -6.747, 0.1747, -6.747, 0.8074, -7.376, 0.8074, -7.376, 0.4999, -8.44, 0.5989, -8.44, 0.8074, -9.069, 0.8074, -9.069, 0.1747, -9.76, -0.1777, -9.76, 1.725, -1.85, -2.849, -1.85, -4.752, -5.553, -4.752, -4.841, -4.236, -4.212, -4.236, -3.147, -4.085, -3.147, -4.236, -2.518, -4.236, -2.518, -3.604, 3.621, 1.624, 3.873, 1.624, 3.873, 1.372, 3.621, 1.372, 3.621, 1.624, 3.621, 1.372, 3.368, 1.372, 3.368, 1.624, 5.304, 5.656, 6.252, 5.107, 6.252, 4.478, 6.885, 4.478, 7.207, 3.044, 6.197, 3.044, 6.197, 2.46, 7.207, 2.46, 7.207, 1.953, 5.304, 1.953, 2.863, 1.624, 3.116, 1.624, 3.116, 1.372, 2.863, 1.372, 6.314, -5.243, 8.217, -5.243, 7.861, -5.934, 7.232, -5.934, 7.232, -6.563, 7.864, -6.563, 7.864, -7.627, 7.232, -7.627, 7.232, -8.256, 7.864, -8.256, 8.217, -8.945, 6.314, -8.945, 1.601, 9.359, 3.504, 9.359, 3.504, 5.656, 3.151, 6.328, 3.151, 6.957, 3.151, 8.021, 3.151, 8.65, 2.519, 8.65, -5.805, 9.612, -3.902, 9.612, -4.256, 8.922, -4.887, 8.922, -4.887, 8.293, -4.58, 8.293, -4.454, 7.229, -4.887, 7.229, -4.887, 6.6, -4.254, 6.6, -3.902, 5.909, -5.805, 5.909, 7.207, 9.864, 8.125, 9.152, 8.125, 8.523, 8.757, 8.523, 8.757, 7.459, 8.125, 7.459, 8.125, 6.83, 8.757, 6.83, 9.11, 6.161, 7.207, 6.161, 7.207, 9.864, 5.304, 9.864, 5.304, 10.12, 7.207, 10.12, 9.11, 1.701, 7.207, 1.701, 7.207, 1.953, 9.11, 1.953, 3.873, 1.372, 3.873, 1.624, 4.126, 1.624, 4.126, 1.372, 7.207, 5.656, 5.304, 5.656, 5.304, 5.909, 7.207, 5.909, 3.116, 1.372, 3.116, 1.624, 3.368, 1.624, 3.368, 1.372, 7.207, 1.701, 5.304, 1.701, 5.304, 1.953, 7.207, 1.953, -6.058, -7.082, -6.058, -8.985, -6.565, -8.985, -6.565, -7.975, -7.148, -7.975, -8.582, -8.03, -9.211, -8.03, -9.211, -8.663, -9.76, -8.985, -9.76, -7.082, 8.217, -1.035, 6.314, -1.035, 6.314, -0.7822, 8.217, -0.7822, 4.378, 1.372, 4.126, 1.372, 4.126, 1.624, 4.378, 1.624, 7.207, 5.909, 5.304, 5.909, 5.304, 6.161, 7.207, 6.161, 9.11, 9.864, 11.01, 9.864, 11.01, 6.161, 10.5, 6.852, 10.5, 7.481, 10.5, 8.546, 10.5, 9.175, 9.864, 9.175, 9.11, 5.656, 11.01, 5.656, 11.01, 1.953, 10.5, 2.643, 10.5, 3.272, 10.5, 4.336, 10.5, 4.965, 9.864, 4.965, 8.217, -1.035, 8.971, -1.747, 8.971, -2.376, 9.431, -2.376, 9.294, -3.44, 8.971, -3.44, 8.971, -4.069, 9.604, -4.069, 10.12, -4.738, 8.217, -4.738, 8.217, -5.243, 8.971, -5.951, 8.971, -6.58, 9.604, -6.58, 9.604, -7.645, 8.971, -7.645, 8.971, -8.274, 9.604, -8.274, 10.12, -8.945, 8.217, -8.945, 3.368, 0.7388, 3.116, 0.7388, 3.116, 0.1061, 3.368, 0.1061, 3.368, 0.3817, 5.135, 1.368, 4.883, 1.368, 4.883, 0.7388, 5.135, 0.7388, 3.368, 0.1061, 3.116, 0.1061, 3.116, -0.5267, 3.368, -0.5267, 4.126, -0.5267, 4.378, -0.5267, 4.378, 0.1061, 4.126, 0.1061, 11.01, 6.161, 9.11, 6.161, 9.11, 9.864, 9.864, 9.175, 9.864, 8.546, 10.5, 8.546, 10.5, 7.481, 9.864, 7.481, 9.864, 6.852, 10.5, 6.852, -1.345, -4.752, -1.345, -2.849, 2.358, -2.849, 1.686, -3.604, 1.057, -3.604, 1.057, -4.236, -0.00702, -4.236, -0.00702, -3.604, -0.6359, -3.604, -0.6359, -4.236, 2.863, -0.5267, 3.116, -0.5267, 3.116, 0.1061, 2.863, 0.1061, 2.611, -0.1497, 2.863, -0.1497, 2.863, 0.1665, 2.863, 0.4831, 2.611, 0.4831, 4.138, 6.033, 3.885, 6.033, 3.885, 5.404, 4.138, 5.404, -5.553, -6.869, -5.553, -4.966, -1.85, -4.966, -2.518, -5.883, -3.147, -5.883, -3.147, -6.516, -4.212, -6.516, -4.212, -5.883, -4.841, -5.883, -4.841, -6.516, -2.387, 6.285, -2.64, 6.285, -2.64, 5.656, -2.387, 5.656, 3.504, 5.656, 1.601, 5.656, 1.601, 9.359, 2.519, 8.65, 2.519, 8.021, 3.151, 8.021, 3.151, 6.957, 2.519, 6.957, 2.519, 6.328, 3.151, 6.328, -9.76, 1.939, -9.76, 3.842, -6.058, 3.842, -6.747, 3.087, -7.376, 3.087, -7.376, 2.455, -8.44, 2.455, -8.44, 3.087, -9.069, 3.087, -9.069, 2.455, 4.883, -1.792, 5.135, -1.792, 5.135, -1.163, 4.883, -1.163, -3.902, 9.612, -3.902, 5.909, -4.254, 6.6, -4.254, 7.229, -4.454, 7.229, -4.58, 8.293, -4.254, 8.293, -4.256, 8.922, 5.135, 0.09468, 4.883, 0.09468, 4.883, -0.5342, 5.135, -0.5342, -9.76, -6.869, -9.76, -4.966, -6.058, -4.966, -6.749, -5.883, -7.378, -5.883, -7.378, -6.516, -8.442, -6.516, -8.442, -5.883, -9.071, -5.883, -9.071, -6.516, 8.217, -4.738, 6.314, -4.738, 6.314, -1.035, 7.262, -1.743, 7.262, -2.372, 7.895, -2.372, 7.895, -3.437, 7.262, -3.437, 7.262, -4.066, 7.895, -4.066, 5.64, -0.5342, 5.893, -0.5342, 5.893, 0.09468, 5.64, 0.09468, -2.135, 6.285, -2.387, 6.285, -2.387, 5.656, -2.135, 5.656, 11.01, 1.953, 9.11, 1.953, 9.11, 5.656, 9.864, 4.965, 9.864, 4.336, 10.5, 4.336, 10.5, 3.272, 9.864, 3.272, 9.864, 2.643, 10.5, 2.643, 4.883, -1.163, 5.135, -1.163, 5.135, -0.5342, 4.883, -0.5342, 4.39, 6.033, 4.138, 6.033, 4.138, 5.404, 4.39, 5.404, 3.116, -1.159, 3.368, -1.159, 3.368, -0.5267, 3.116, -0.5267, 4.63, -0.5267, 4.883, -0.5267, 4.883, 0.1061, 4.63, 0.1061, -1.345, -8.985, -1.345, -7.082, 2.358, -7.082, 1.686, -8.03, 1.057, -8.03, 1.057, -8.663, -0.007018, -8.663, -0.007018, -8.03, -0.6359, -8.03, -0.6359, -8.663, 3.873, -0.5267, 3.621, -0.5267, 3.621, -1.156, 3.873, -1.156, 3.621, 0.7388, 3.873, 0.7388, 3.873, 1.372, 3.621, 1.372, 3.116, 0.7388, 3.368, 0.7388, 3.368, 1.372, 3.116, 1.372, 5.388, 0.7236, 5.135, 0.7236, 5.135, 0.09468, 5.388, 0.09468, -7.148, -8.985, -9.76, -8.985, -9.211, -8.663, -8.582, -8.663, -8.582, -8.03, -7.148, -7.975, -5.553, -4.752, -5.553, -2.849, -1.85, -2.849, -2.518, -3.604, -3.147, -3.604, -3.147, -4.085, -4.212, -4.236, -4.212, -3.604, -4.841, -3.604, -4.841, -4.236, -3.65, 5.656, -3.397, 5.656, -3.397, 6.285, -3.65, 6.285, -6.565, -8.985, -6.058, -8.985, -6.058, -9.198, -9.76, -9.198, -9.76, -8.985, -7.148, -8.985, -7.148, -9.091, -6.565, -9.091, 4.63, 0.1061, 4.883, 0.1061, 4.883, 0.7388, 4.63, 0.7388, -2.892, 5.656, -2.64, 5.656, -2.64, 6.285, -2.892, 6.285, 4.63, -1.159, 4.883, -1.159, 4.883, -0.5267, 4.63, -0.5267, 5.135, 0.7236, 4.883, 0.7236, 4.883, 0.09468, 5.135, 0.09468, 3.873, 0.7388, 4.126, 0.7388, 4.126, 1.372, 3.873, 1.372, -3.397, 5.656, -3.145, 5.656, -3.145, 6.285, -3.397, 6.285, 3.621, -0.5267, 3.873, -0.5267, 3.873, 0.1061, 3.621, 0.1061, 4.643, 5.404, 4.895, 5.404, 4.895, 6.033, 4.643, 6.033, 8.971, -1.747, 8.217, -1.035, 10.12, -1.035, 10.12, -4.738, 9.604, -4.069, 9.604, -3.44, 9.294, -3.44, 9.431, -2.376, 9.604, -2.376, 9.604, -1.747, -5.553, -8.985, -5.553, -7.082, -1.85, -7.082, -2.518, -8.03, -3.147, -8.03, -3.147, -8.663, -4.212, -8.663, -4.212, -8.03, -4.841, -8.03, -4.841, -8.663, 8.125, 9.152, 7.207, 9.864, 9.11, 9.864, 9.11, 6.161, 8.757, 6.83, 8.757, 7.459, 8.757, 8.523, 8.757, 9.152, -9.76, -4.752, -9.76, -2.849, -6.058, -2.849, -6.749, -3.604, -7.378, -3.604, -7.378, -4.236, -8.442, -4.236, -8.442, -3.604, -9.071, -3.604, -9.071, -4.236, 3.116, -1.792, 3.368, -1.792, 3.368, -1.159, 3.116, -1.159, 4.378, -0.5267, 4.63, -0.5267, 4.63, 0.1061, 4.378, 0.1061, -3.65, 6.285, -3.902, 6.285, -3.902, 5.656, -3.65, 5.656, 4.138, 6.033, 4.39, 6.033, 4.39, 6.662, 4.138, 6.662, 3.885, 6.033, 3.633, 6.033, 3.633, 5.404, 3.885, 5.404, 4.895, 5.404, 5.148, 5.404, 5.148, 6.033, 4.895, 6.033, 5.388, -0.5342, 5.135, -0.5342, 5.135, -1.163, 5.388, -1.163, 3.621, 0.1061, 3.873, 0.1061, 3.873, 0.7388, 3.621, 0.7388, 3.368, -1.792, 3.621, -1.792, 3.621, -1.159, 3.368, -1.159, 6.252, 5.107, 5.304, 5.656, 7.207, 5.656, 7.207, 3.044, 6.885, 4.478, 6.885, 5.107, 4.643, 6.033, 4.39, 6.033, 4.39, 5.404, 4.643, 5.404, 2.863, -1.159, 3.116, -1.159, 3.116, -1.009, 3.116, -0.5267, 2.863, -0.5267, 2.863, -0.8496, 4.378, -1.159, 4.63, -1.159, 4.63, -0.5267, 4.378, -0.5267, -6.058, -0.1777, -9.76, -0.1777, -9.069, 0.1747, -8.44, 0.1747, -8.44, 0.5989, -7.376, 0.4999, -7.376, 0.1747, -6.747, 0.1747, -6.058, -2.294, -9.76, -2.294, -9.069, -1.972, -8.44, -1.972, -8.44, -1.548, -7.376, -1.616, -7.376, -1.972, -6.747, -1.94, 2.611, -0.7824, 2.863, -0.7824, 2.863, -0.1497, 2.611, -0.1497, 8.217, -5.243, 8.217, -8.945, 7.864, -8.256, 7.864, -7.627, 7.864, -6.563, 7.861, -5.934, 2.863, 0.1061, 3.116, 0.1061, 3.116, 0.7388, 2.863, 0.7388, 5.135, -1.792, 5.388, -1.792, 5.388, -1.163, 5.135, -1.163, -1.345, -6.869, -1.345, -4.966, 2.358, -4.966, 1.686, -5.883, 1.057, -5.883, 1.057, -6.2, -0.007018, -6.159, -0.00702, -5.883, -0.6359, -5.883, -0.6359, -6.516, 2.863, 0.7388, 3.116, 0.7388, 3.116, 1.372, 2.863, 1.372, 5.64, -1.163, 5.893, -1.163, 5.893, -0.5342, 5.64, -0.5342, 7.207, 6.161, 5.304, 6.161, 5.304, 9.864, 6.252, 9.173, 6.252, 8.544, 6.885, 8.544, 6.885, 7.48, 6.252, 7.48, 6.252, 6.851, 6.885, 6.851, 8.155, 4.944, 7.207, 5.656, 9.11, 5.656, 9.11, 1.953, 8.788, 2.622, 8.788, 3.251, 8.788, 4.315, 8.788, 4.944, 4.378, -1.792, 4.63, -1.792, 4.63, -1.159, 4.378, -1.159, 8.971, -5.951, 8.217, -5.243, 10.12, -5.243, 10.12, -8.945, 9.604, -8.274, 9.604, -7.645, 9.604, -6.58, 9.604, -5.951, 2.863, -1.792, 3.116, -1.792, 3.116, -1.619, 3.116, -1.159, 2.863, -1.159, 5.388, -0.5342, 5.64, -0.5342, 5.64, -1.163, 5.388, -1.163, 3.368, -1.159, 3.368, -0.5267, 3.621, -0.5267, 3.621, -1.159, 5.388, 0.7236, 5.64, 0.7236, 5.64, 0.09468, 5.388, 0.09468, 2.611, 0.4831, 2.611, 1.116, 2.863, 1.116, 2.863, 0.4831, 3.368, 0.7388, 3.368, 1.372, 3.621, 1.372, 3.621, 0.7388, 4.138, 6.033, 3.885, 6.033, 3.885, 6.662, 4.138, 6.662, 5.64, 1.353, 5.893, 1.353, 5.893, 0.7236, 5.64, 0.7236, 3.621, -1.792, 3.621, -1.159, 3.873, -1.159, 3.873, -1.792, 5.893, -1.792, 5.64, -1.792, 5.64, -1.163, 5.893, -1.163, 3.873, -1.159, 3.873, -0.5267, 4.126, -0.5267, 4.126, -1.159, -3.65, 6.914, -3.397, 6.914, -3.397, 6.285, -3.65, 6.285, 3.873, -1.792, 3.873, -1.159, 4.126, -1.159, 4.126, -1.792, 5.388, 0.7388, 5.135, 0.7388, 5.135, 1.368, 5.388, 1.368, 3.368, -0.5267, 3.368, 0.1061, 3.621, 0.1061, 3.621, -0.5267, -2.892, 6.285, -2.892, 5.656, -3.145, 5.656, -3.145, 6.285, 3.621, 0.1061, 3.368, 0.1061, 3.368, 0.7388, 3.621, 0.7388, 4.883, 0.7408, 4.63, 0.7388, 4.63, 1.372, 4.883, 1.372, 5.388, -0.5342, 5.135, -0.5342, 5.135, 0.09468, 5.388, 0.09468, 4.378, 0.1061, 4.378, 0.4313, 4.378, 0.7388, 4.63, 0.7388, 4.63, 0.1061, 4.643, 6.662, 4.895, 6.662, 4.895, 6.033, 4.643, 6.033, 4.126, 1.372, 4.378, 1.372, 4.378, 0.7388, 4.126, 0.7388, 4.126, 1.172, -3.65, 6.285, -3.902, 6.285, -3.902, 6.914, -3.65, 6.914, 4.895, 6.662, 5.148, 6.662, 5.148, 6.033, 4.895, 6.033, 4.378, 0.1061, 4.126, 0.1061, 4.126, 0.7388, 4.378, 0.7388, 4.378, -1.159, 4.126, -1.159, 4.126, -0.5267, 4.378, -0.5267, 5.64, -0.5342, 5.388, -0.5342, 5.388, 0.09468, 5.64, 0.09468, 5.64, -1.163, 5.64, -1.792, 5.388, -1.792, 5.388, -1.163, 3.873, 0.7388, 4.126, 0.7388, 4.126, 0.1061, 3.873, 0.1061, 3.873, 0.4313, 4.39, 6.662, 4.643, 6.662, 4.643, 6.033, 4.39, 6.033, 3.873, -0.5267, 3.873, 0.1061, 4.126, 0.1061, 4.126, -0.5238, 3.885, 6.033, 3.633, 6.033, 3.633, 6.662, 3.885, 6.662, 4.378, -1.159, 4.378, -1.368, 4.378, -1.792, 4.126, -1.792, 4.126, -1.159, 5.64, 0.7236, 5.388, 0.7236, 5.388, 1.353, 5.64, 1.353, 4.63, 0.7388, 4.378, 0.7388, 4.378, 1.372, 4.63, 1.372, 4.883, -1.792, 4.63, -1.792, 4.63, -1.159, 4.883, -1.159, 5.893, 0.09468, 5.64, 0.09468, 5.64, 0.7236, 5.893, 0.7236, 2.611, 1.699, 2.863, 1.699, 2.863, 1.116, 2.611, 1.116, 2.611, -0.7824, 2.863, -0.7824, 2.863, -1.792, 2.611, -1.792, -2.609, 1.953, -2.609, 1.701, -3.193, 1.701, -3.193, 1.953, -3.193, 2.155, -2.609, 2.155, -7.148, -9.091, -7.148, -8.985, -6.565, -8.985, -6.565, -9.091, 2.358, 1.448, 2.358, 1.701, 2.611, 1.701, 2.611, 1.448, 2.358, -2.507, 2.358, -2.255, 2.611, -2.255, 2.611, -2.507, 2.358, -2.255, 2.358, 1.448, 2.611, 1.448, 2.611, -2.255, -1.597, -2.255, -1.597, 1.448, -1.345, 1.448, -1.345, -2.255, -1.597, -2.507, -1.597, -2.255, -1.345, -2.255, -1.345, -2.507, -1.345, -2.507, -1.345, -2.255, 2.358, -2.255, 2.358, -2.507, -1.597, 1.448, -1.597, 1.701, -1.345, 1.701, -1.345, 1.448, -1.345, 1.448, -1.345, 1.701, 2.358, 1.701, 2.358, 1.448, -6.058, -2.636, -6.058, -2.507, -5.805, -2.507, -5.805, -2.636, 2.358, -2.636, 2.358, -2.507, 2.611, -2.507, 2.611, -2.636, -9.76, -2.636, -9.76, -2.507, -6.058, -2.507, -6.058, -2.636, -6.31, 7.887, -6.181, 7.887, -6.181, 4.184, -6.31, 4.184, -1.597, -2.636, -1.597, -2.507, -1.345, -2.507, -1.345, -2.636, -1.345, -2.636, -1.345, -2.507, 2.358, -2.507, 2.358, -2.636, 3.504, 9.107, 3.633, 9.107, 3.633, 5.404, 3.504, 5.404, -1.85, -2.636, -1.85, -2.507, -1.597, -2.507, -1.597, -2.636, 6.197, 3.044, 7.207, 3.044, -3.193, 1.701, -7.148, -7.975, 6.252, 6.851, 6.252, 7.48, -7.376, -1.339, -6.747, -1.339, 6.885, 6.851, 6.252, 6.851, -6.747, -1.339, -6.747, -1.94, 6.885, 7.48, 6.885, 6.851, -6.747, -1.94, -7.376, -1.972, -7.376, -1.972, -7.376, -1.616, -7.376, -1.339, 6.252, 7.48, 6.885, 7.48, -8.44, -1.972, 6.885, 8.544, 6.252, 8.544, -8.44, -1.339, -8.44, -1.548, -8.44, -1.339, 6.252, 8.544, 6.252, 9.173, -9.069, -1.339, 6.885, 9.173, -9.069, -1.972, -9.069, -1.339, 6.252, 9.173, -9.069, -1.972, 6.885, 9.173, 6.885, 8.544, -8.44, -1.972])
me_cube.materials.append(mat_walls)
me_cube.materials.append(mat_floor)
me_cube.use_remesh_preserve_volume = False
me_cube.use_remesh_preserve_attributes = False
me_cube.use_mirror_vertex_groups = False
me_cube.update()

# ---- objects
ob_cube = bpy.data.objects.new('Cube', me_cube)

# ---- transforms, parenting, visibility, modifiers, constraints
ob_cube.location = (0.0, 0.0, 0.0)
ob_cube.lock_rotations_4d = False
ob_cube.empty_display_type = 'ARROWS'
ob_cube.lineart.crease_threshold = 0.0

# ---- collection membership
col_collection.objects.link(ob_cube)

# ---- scene / render settings (as saved in the file)
scene.frame_start = 1; scene.frame_end = 250; scene.frame_set(1)
scene.render.engine = 'BLENDER_EEVEE_NEXT'
scene.cycles.use_denoising = False
scene.cycles.samples = 128
scene.cycles.sampling_pattern = 'TABULATED_SOBOL'
scene.cycles.use_adaptive_sampling = False
scene.cycles.use_light_tree = False
scene.view_settings.view_transform = 'Filmic'
bpy.context.view_layer.update()

# ---- added for rendering (the .blend has no active camera and no usable light): camera, sun
cam_auto = bpy.data.cameras.new('AutoCamera')
cam_auto.lens = 50.0
cam_auto.sensor_width = 36.0
cam_auto.clip_end = 1000.0
ob_auto_camera = bpy.data.objects.new('AutoCamera', cam_auto)
scene.collection.objects.link(ob_auto_camera)
ob_auto_camera.location = (5.87235, -7.04682, 6.9511)
ob_auto_camera.rotation_euler = (1.09748, -7.21219e-08, 0.694738)
scene.camera = ob_auto_camera
light_auto_sun = bpy.data.lights.new('AutoSun', 'SUN')
light_auto_sun.energy = 3.0
light_auto_sun.angle = 0.0523599
ob_auto_sun = bpy.data.objects.new('AutoSun', light_auto_sun)
scene.collection.objects.link(ob_auto_sun)
ob_auto_sun.rotation_euler = (0.872665, 0.174533, 0.523599)
bpy.context.view_layer.update()
